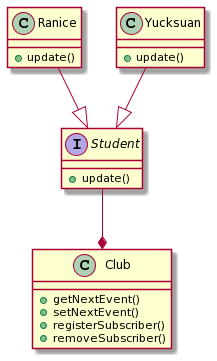

The diagram above was rendered by PlantUML. Its source (embedded in the PNG):
@startuml
interface Student {
+ update()
}
class Ranice {
+ update()
}
class Yucksuan {
+ update()
}

class Club {
+ getNextEvent()
+ setNextEvent()
+ registerSubscriber()
+ removeSubscriber()
}

Ranice --|> Student
Yucksuan --|> Student
Student --* Club
@enduml